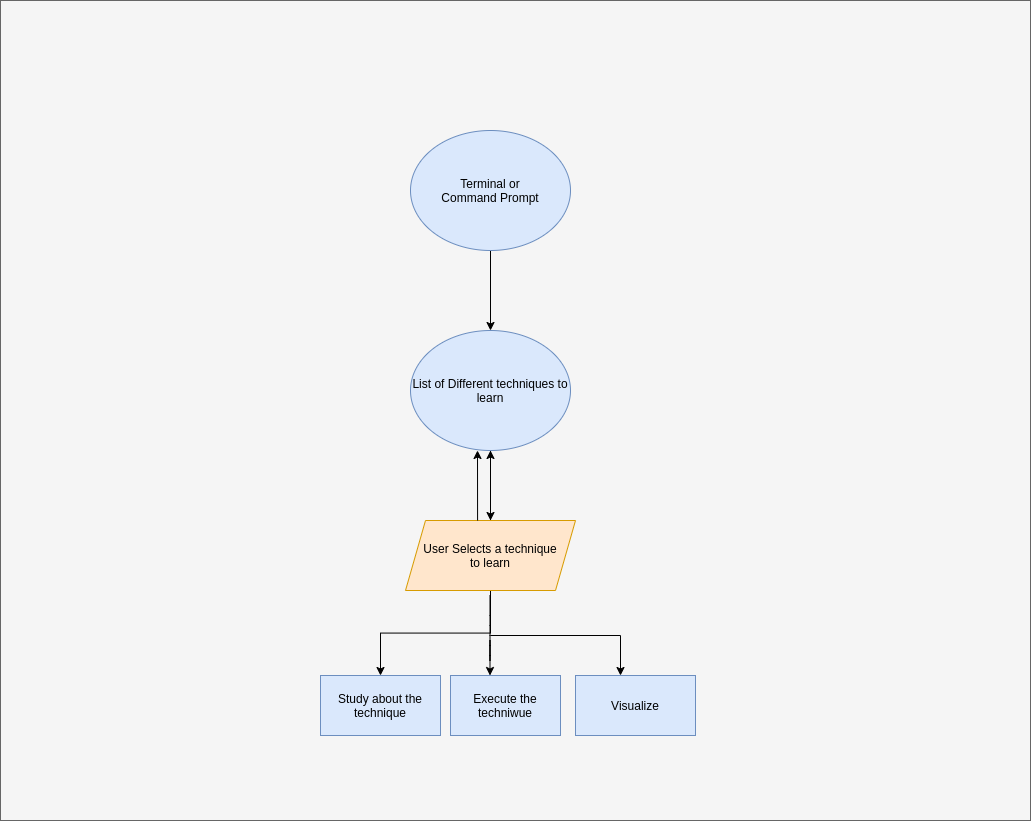

The diagram above was exported from draw.io. Its source (the exported page's mxGraphModel, read from the mxfile embedded in the PNG):
<mxGraphModel dx="1240" dy="687" grid="1" gridSize="10" guides="1" tooltips="1" connect="1" arrows="1" fold="1" page="1" pageScale="1" pageWidth="827" pageHeight="1169" math="0" shadow="0">
  <root>
    <mxCell id="0" />
    <mxCell id="1" parent="0" />
    <mxCell id="Xdd6O4W2JO1kx9rOdNv5-2" value="" style="rounded=0;whiteSpace=wrap;html=1;fillColor=#f5f5f5;strokeColor=#666666;fontColor=#333333;" vertex="1" parent="1">
      <mxGeometry width="1030" height="820" as="geometry" />
    </mxCell>
    <mxCell id="Xdd6O4W2JO1kx9rOdNv5-5" value="" style="edgeStyle=orthogonalEdgeStyle;rounded=0;orthogonalLoop=1;jettySize=auto;html=1;" edge="1" parent="1" source="Xdd6O4W2JO1kx9rOdNv5-3" target="Xdd6O4W2JO1kx9rOdNv5-4">
      <mxGeometry relative="1" as="geometry" />
    </mxCell>
    <mxCell id="Xdd6O4W2JO1kx9rOdNv5-3" value="Terminal or&lt;br&gt;Command Prompt" style="ellipse;whiteSpace=wrap;html=1;fillColor=#dae8fc;strokeColor=#6c8ebf;" vertex="1" parent="1">
      <mxGeometry x="410" y="130" width="160" height="120" as="geometry" />
    </mxCell>
    <mxCell id="Xdd6O4W2JO1kx9rOdNv5-8" value="" style="edgeStyle=orthogonalEdgeStyle;rounded=0;orthogonalLoop=1;jettySize=auto;html=1;" edge="1" parent="1" source="Xdd6O4W2JO1kx9rOdNv5-4" target="Xdd6O4W2JO1kx9rOdNv5-7">
      <mxGeometry relative="1" as="geometry" />
    </mxCell>
    <mxCell id="Xdd6O4W2JO1kx9rOdNv5-4" value="List of Different techniques to learn" style="ellipse;whiteSpace=wrap;html=1;fillColor=#dae8fc;strokeColor=#6c8ebf;" vertex="1" parent="1">
      <mxGeometry x="410" y="330" width="160" height="120" as="geometry" />
    </mxCell>
    <mxCell id="Xdd6O4W2JO1kx9rOdNv5-10" value="" style="edgeStyle=orthogonalEdgeStyle;rounded=0;orthogonalLoop=1;jettySize=auto;html=1;" edge="1" parent="1" source="Xdd6O4W2JO1kx9rOdNv5-7" target="Xdd6O4W2JO1kx9rOdNv5-9">
      <mxGeometry relative="1" as="geometry" />
    </mxCell>
    <mxCell id="Xdd6O4W2JO1kx9rOdNv5-21" value="" style="edgeStyle=orthogonalEdgeStyle;rounded=0;orthogonalLoop=1;jettySize=auto;html=1;" edge="1" parent="1" source="Xdd6O4W2JO1kx9rOdNv5-7" target="Xdd6O4W2JO1kx9rOdNv5-4">
      <mxGeometry relative="1" as="geometry" />
    </mxCell>
    <mxCell id="Xdd6O4W2JO1kx9rOdNv5-7" value="User Selects a technique&lt;br&gt;to learn" style="shape=parallelogram;perimeter=parallelogramPerimeter;whiteSpace=wrap;html=1;fixedSize=1;fillColor=#ffe6cc;strokeColor=#d79b00;" vertex="1" parent="1">
      <mxGeometry x="405" y="520" width="170" height="70" as="geometry" />
    </mxCell>
    <mxCell id="Xdd6O4W2JO1kx9rOdNv5-9" value="Study about the technique" style="whiteSpace=wrap;html=1;strokeColor=#6c8ebf;fillColor=#dae8fc;" vertex="1" parent="1">
      <mxGeometry x="320" y="675" width="120" height="60" as="geometry" />
    </mxCell>
    <mxCell id="Xdd6O4W2JO1kx9rOdNv5-11" value="" style="endArrow=classic;html=1;" edge="1" parent="1">
      <mxGeometry width="50" height="50" relative="1" as="geometry">
        <mxPoint x="489.5" y="595" as="sourcePoint" />
        <mxPoint x="489.5" y="675" as="targetPoint" />
        <Array as="points">
          <mxPoint x="489.5" y="625" />
          <mxPoint x="489.5" y="665" />
          <mxPoint x="489.5" y="635" />
        </Array>
      </mxGeometry>
    </mxCell>
    <mxCell id="Xdd6O4W2JO1kx9rOdNv5-12" value="Execute the techniwue" style="rounded=0;whiteSpace=wrap;html=1;fillColor=#dae8fc;strokeColor=#6c8ebf;" vertex="1" parent="1">
      <mxGeometry x="450" y="675" width="110" height="60" as="geometry" />
    </mxCell>
    <mxCell id="Xdd6O4W2JO1kx9rOdNv5-17" value="" style="edgeStyle=orthogonalEdgeStyle;rounded=0;orthogonalLoop=1;jettySize=auto;html=1;" edge="1" parent="1">
      <mxGeometry relative="1" as="geometry">
        <mxPoint x="490" y="635" as="sourcePoint" />
        <mxPoint x="620" y="675" as="targetPoint" />
      </mxGeometry>
    </mxCell>
    <mxCell id="Xdd6O4W2JO1kx9rOdNv5-19" value="Visualize" style="rounded=0;whiteSpace=wrap;html=1;fillColor=#dae8fc;strokeColor=#6c8ebf;" vertex="1" parent="1">
      <mxGeometry x="575" y="675" width="120" height="60" as="geometry" />
    </mxCell>
    <mxCell id="Xdd6O4W2JO1kx9rOdNv5-20" value="" style="endArrow=classic;html=1;exitX=0.424;exitY=0;exitDx=0;exitDy=0;exitPerimeter=0;" edge="1" parent="1" source="Xdd6O4W2JO1kx9rOdNv5-7">
      <mxGeometry width="50" height="50" relative="1" as="geometry">
        <mxPoint x="477" y="510" as="sourcePoint" />
        <mxPoint x="477" y="450" as="targetPoint" />
      </mxGeometry>
    </mxCell>
  </root>
</mxGraphModel>